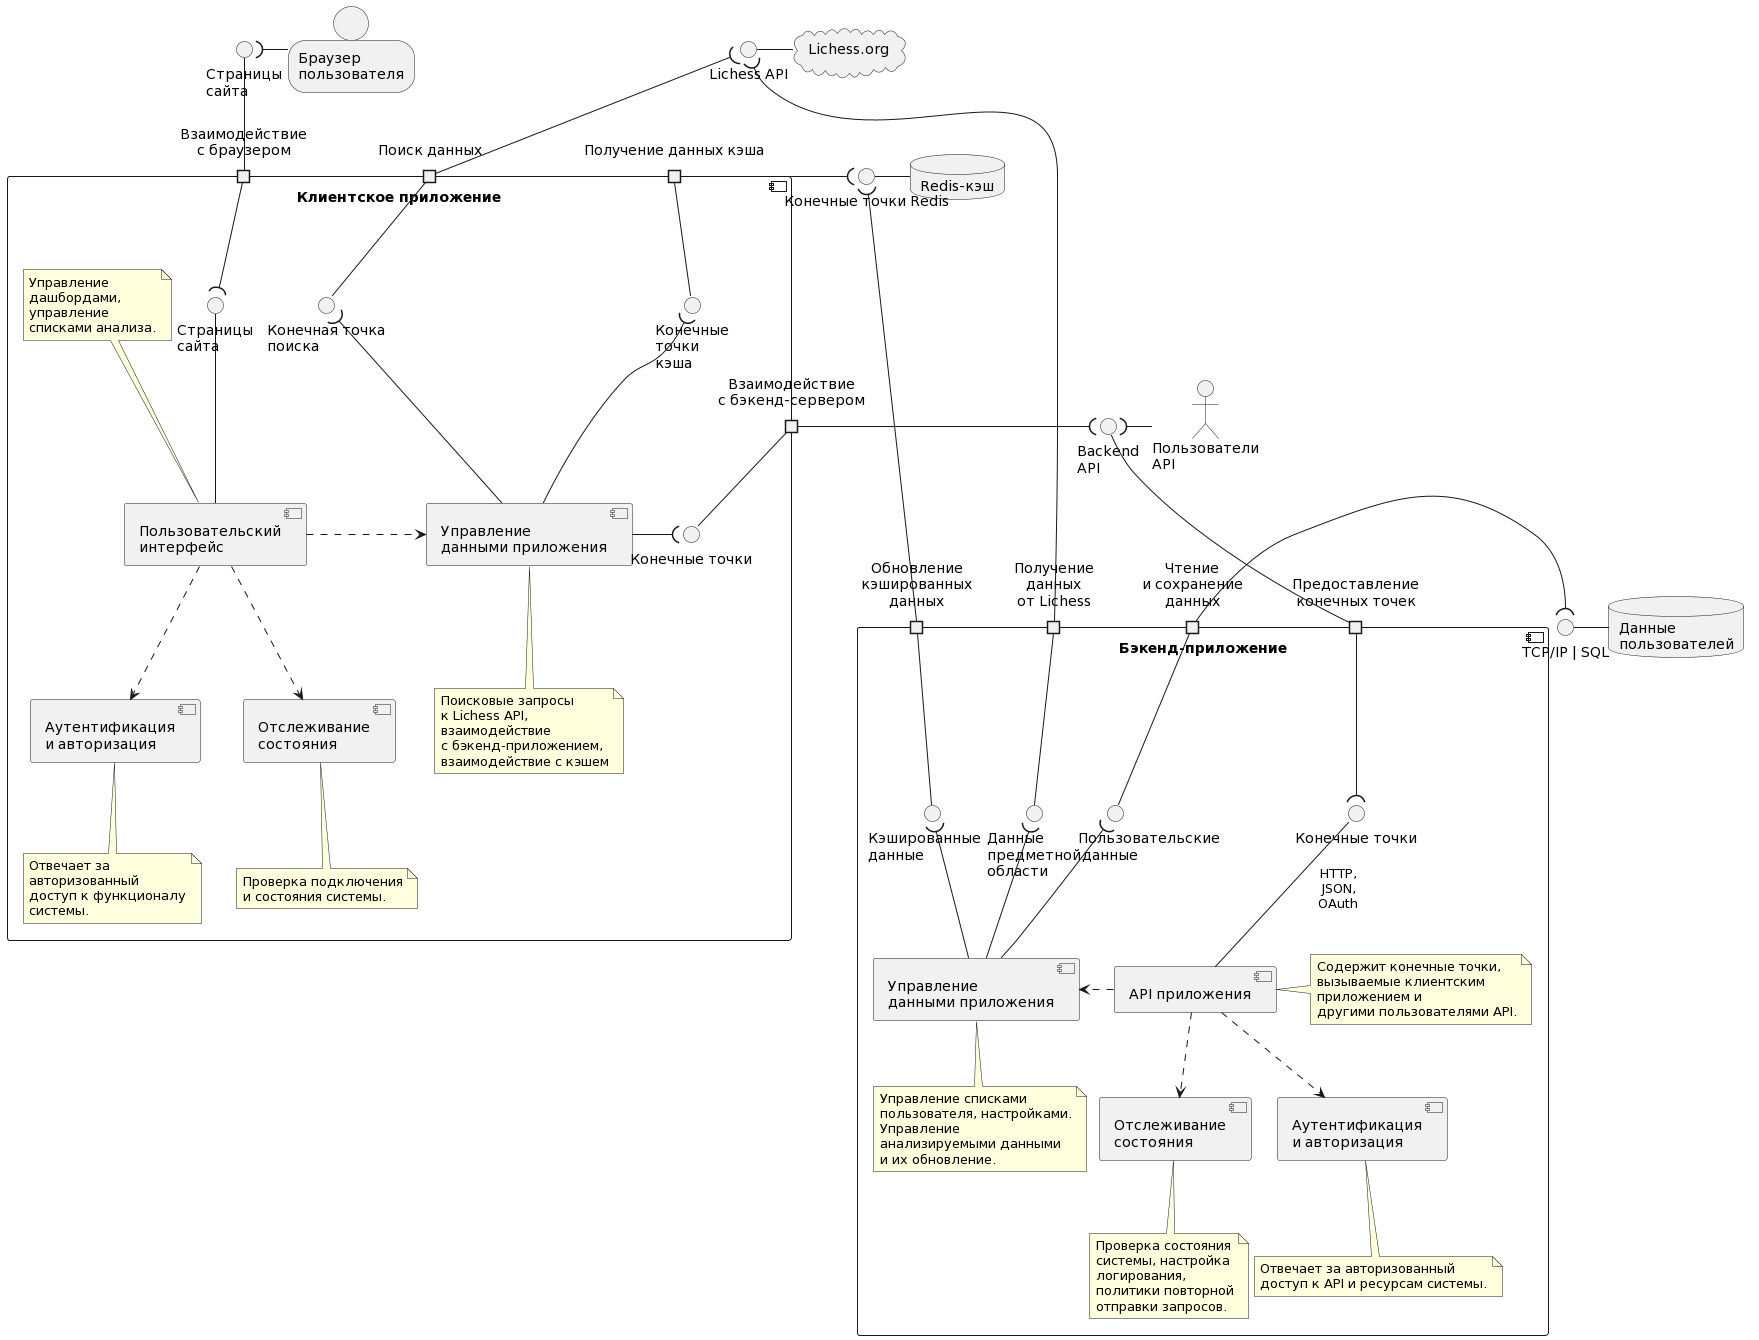

The diagram above was rendered by PlantUML. Its source (embedded in the PNG):
@startuml
component "Бэкенд-приложение" {
    [API приложения] as api 
    [Аутентификация\nи авторизация] as auth
    [Управление\nданными приложения] as data_mg
    [Отслеживание\nсостояния] as perf
    
    api .r.> data_mg
    api ..> perf
    api ..> auth
    
    interface "Кэшированные\t\nданные" as icache
    data_mg -u-( icache
    port "Обновление\nкэшированных\nданных" as cache_p
    icache - cache_p
    
    interface "Данные\nпредметной\nобласти" as ilichess
    data_mg -u-( ilichess
    port "Получение\nданных\nот Lichess" as lichess_p
    ilichess - lichess_p
    
    interface "                 Пользовательские\n                  данные" as iuser_data
    data_mg -u-( iuser_data
    port "Чтение\nи сохранение\nданных" as user_data_p
    iuser_data - user_data_p
    
    interface "Конечные точки" as iapi
    api -u- iapi: HTTP,\nJSON,\nOAuth
    port "Предоставление\nконечных точек" as clients_p
    iapi )- clients_p
    
    note bottom of auth
    Отвечает за авторизованный
    доступ к API и ресурсам системы.
    end note

    note bottom of data_mg
    Управление списками
    пользователя, настройками.
    Управление
    анализируемыми данными
    и их обновление.
    end note

    note bottom of perf
    Проверка состояния
    системы, настройка
    логирования,
    политики повторной
    отправки запросов.
    end note

    note right of api
    Cодержит конечные точки,
    вызываемые клиентским
    приложением и
    другими пользователями API.
    end note
}

component "Клиентское приложение" {
    [Пользовательский\nинтерфейс] as ui 
    [Аутентификация\nи авторизация] as auth_client
    [Управление\nданными приложения] as data_mg_client
    [Отслеживание\nсостояния] as perf_client
    
    ui .r.> data_mg_client
    ui ..> perf_client
    ui ..> auth_client
    
    port "Взаимодействие\nс браузером" as user_p_client
    interface "Страницы\nсайта" as ipages
    ipages -- ui
    ipages )- user_p_client
    
    port "Поиск данных" as search_p
    interface "Конечная точка\nпоиска" as isearch_client
    data_mg_client -u-( isearch_client
    isearch_client -- search_p
    
    portout "Взаимодействие\nс бэкенд-сервером" as back_p_client
    interface "Конечные точки" as iapi_client
    data_mg_client -( iapi_client
    iapi_client - back_p_client
    
    port "Получение данных кэша" as cache_p_client
    interface "Конечные\nточки\nкэша" as icache_client
    data_mg_client -u-( icache_client
    icache_client - cache_p_client
    
    note bottom of auth_client
    Отвечает за
    авторизованный
    доступ к функционалу
    системы.
    end note

    note bottom of data_mg_client
    Поисковые запросы
    к Lichess API,
    взаимодействие
    с бэкенд-приложением,
    взаимодействие с кэшем
    end note

    note bottom of perf_client
    Проверка подключения
    и состояния системы.
    end note

    note top of ui
    Управление
    дашбордами,
    управление 
    списками анализа.
    end note
}

database "Redis-кэш" as redis
database "Данные\nпользователей" as db
cloud "Lichess.org" as lichess_cloud
interface "Lichess API" as lichess_api
interface "Страницы\nсайта" as user_pages
interface "Конечные точки Redis" as redis_api
interface "Backend\nAPI" as back_api
interface "TCP/IP | SQL" as sql
actor "Пользователи\nAPI" as api_users
person "Браузер\nпользователя" as browser

' external
lichess_api - lichess_cloud
user_pages )- browser
redis_api - redis
back_api )- api_users
sql - db

' back
clients_p -u- back_api
cache_p -u-( redis_api
lichess_p -u-( lichess_api
user_data_p -( sql

' client
user_p_client -u- user_pages
search_p -u-( lichess_api
back_p_client -r-( back_api
cache_p_client -( redis_api
@enduml